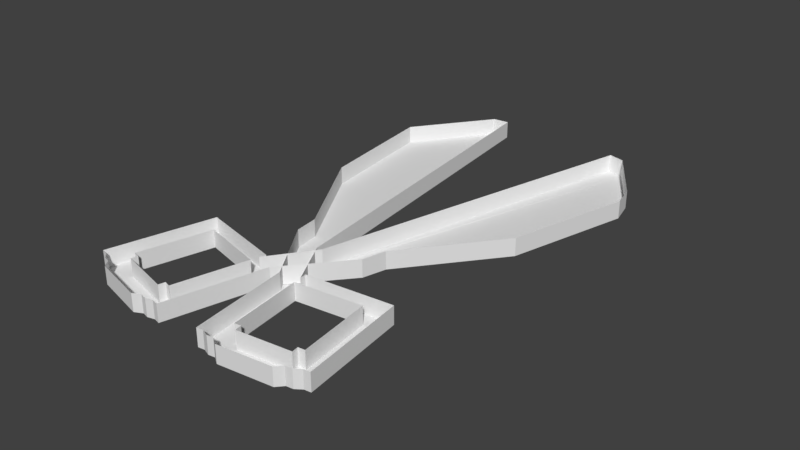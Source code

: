 # Source: snik_snak.blend  (saved by Blender 2.78.0; exported with 4.5.12 LTS)
import bpy
from mathutils import Matrix  # noqa: F401  (used for matrix-valued properties, if any)

bpy.ops.wm.read_factory_settings(use_empty=True)
scene = bpy.context.scene
scene.name = 'Scene'

# ---- collections
col_collection_1 = bpy.data.collections.new('Collection 1'); scene.collection.children.link(col_collection_1)

# ---- world
world_world = bpy.data.worlds.new('World'); scene.world = world_world
world_world.color = (0.05088, 0.05088, 0.05088)
world_world.use_sun_shadow = False
world_world.sun_shadow_jitter_overblur = 0.0
world_world.cycles.sampling_method = 'MANUAL'

# ---- meshes
me_plane_001 = bpy.data.meshes.new('Plane.001')
me_plane_001.from_pydata([(-1.913, -2.423, 0.0), (0.08746, -2.423, 0.0), (-1.913, -0.4227, 0.0), (-0.4125, -2.598, 0.0), (-1.413, -2.598, 0.0), (-0.1625, -2.49, 0.0), (-1.663, -2.49, 0.0), (-0.4125, -2.173, 0.0), (-1.413, -2.173, 0.0), (-1.163, -2.173, 0.0), (-0.03754, -2.423, 0.0), (0.08746, -0.5477, 0.0), (-1.538, -2.49, 0.0), (-0.2875, -0.3971, 0.0), (-0.4125, -2.048, 0.0), (-1.413, -2.048, 0.0), (-0.2875, -2.49, 0.0), (-1.788, -2.423, 0.0), (-1.913, -2.423, 0.3303), (-1.538, -0.6727, 0.0), (-0.2875, -0.6727, 0.0), (-0.2875, -0.5221, 0.0), (-0.2875, -2.048, 0.0), (-1.538, -2.048, 0.0), (0.7283, 1.188, 0.3433), (0.7283, 0.7379, 0.3433), (1.578, 3.148, 0.3433), (0.08746, -2.423, 0.3303), (1.578, 5.499, 0.3433), (0.09142, 0.4041, 0.3433), (0.3691, 6.791, 0.3433), (0.06495, 6.791, 0.3433), (-1.913, -0.4227, 0.3303), (-0.4125, -2.598, 0.3303), (-1.413, -2.598, 0.3303), (-0.2875, -0.3971, 0.3303), (-0.1625, -2.49, 0.3303), (-1.663, -2.49, 0.3303), (-0.4125, -2.173, 0.3303), (-1.413, -2.173, 0.3303), (-0.2875, -0.6727, 0.3303), (-0.03754, -2.423, 0.3303), (0.08746, -0.5477, 0.3303), (-1.538, -2.49, 0.3303), (-0.4125, -2.048, 0.3303), (-1.413, -2.048, 0.3303), (-0.2875, -2.49, 0.3303), (-1.788, -2.423, 0.3303), (-1.538, -0.6727, 0.3303), (-0.2875, -0.5221, 0.3303), (-0.2875, -2.048, 0.3303), (-1.538, -2.048, 0.3303), (0.7283, 1.188, 0.01302), (0.7283, 0.7379, 0.01302), (1.578, 3.148, 0.01302), (1.578, 5.499, 0.01302), (0.09142, 0.4041, 0.01302), (0.3691, 6.791, 0.01302), (0.06495, 6.791, 0.01302), (0.09142, 0.4041, 0.3433), (0.09142, 0.4041, 0.01302)], [], [(35, 32, 18, 47, 37, 43, 34, 39, 45, 51, 48, 40), (42, 49, 35, 40, 50, 44, 38, 39, 34, 33, 46, 36, 41, 27), (24, 25, 53, 52), (9, 8, 39, 38, 7), (25, 42, 11, 53), (11, 42, 27, 1), (29, 49, 42, 25, 24, 26, 28, 30, 31), (29, 31, 58, 56), (20, 22, 50, 40), (19, 20, 40, 48), (5, 10, 41, 36), (2, 0, 18, 32), (19, 48, 51, 23), (15, 23, 51, 45), (6, 12, 43, 37), (10, 1, 27, 41), (14, 7, 38, 44), (26, 54, 55, 28), (8, 15, 45, 39), (3, 16, 46, 33), (22, 14, 44, 50), (12, 4, 34, 43), (4, 3, 33, 34), (28, 55, 57, 30), (13, 2, 32, 35), (16, 5, 36, 46), (0, 17, 47, 18), (17, 6, 37, 47), (31, 30, 57, 58), (35, 49, 21, 13), (56, 29, 59, 60), (26, 24, 52, 54), (29, 56, 21, 49)])
_uv = me_plane_001.uv_layers.new(name='UVMap')
_uv.uv.foreach_set('vector', [0.2445, 0.6363, 0.308, 0.6378, 0.308, 0.7022, 0.3027, 0.7022, 0.2974, 0.7043, 0.2921, 0.7043, 0.2868, 0.7078, 0.2868, 0.6941, 0.2868, 0.6901, 0.2921, 0.6901, 0.2921, 0.6459, 0.2445, 0.6459, 0.2233, 0.6418, 0.2392, 0.641, 0.2445, 0.6363, 0.2392, 0.6459, 0.2392, 0.6901, 0.2445, 0.6901, 0.2445, 0.6941, 0.2868, 0.6941, 0.2868, 0.7078, 0.2445, 0.7078, 0.2392, 0.7043, 0.2339, 0.7043, 0.2286, 0.7022, 0.2233, 0.7022, 0.7824, 0.313, 0.7824, 0.2984, 0.7965, 0.2983, 0.7965, 0.3129, 0.2932, 0.7888, 0.2932, 0.7808, 0.3072, 0.7808, 0.3072, 0.813, 0.2932, 0.813, 0.7824, 0.2984, 0.7828, 0.2551, 0.7969, 0.2551, 0.7965, 0.2983, 0.8962, 0.223, 0.8444, 0.2231, 0.3083, 0.6349, 0.3223, 0.6348, 0.6824, 0.4023, 0.6967, 0.433, 0.6807, 0.4332, 0.6559, 0.3904, 0.6568, 0.3758, 0.6246, 0.3108, 0.6294, 0.2343, 0.6837, 0.1942, 0.6967, 0.1947, 0.7969, 0.4021, 0.797, 0.1942, 0.8111, 0.1943, 0.8111, 0.4021, 0.2373, 0.8251, 0.2373, 0.7808, 0.2513, 0.7808, 0.2513, 0.8251, 0.2793, 0.821, 0.2793, 0.7808, 0.2932, 0.7848, 0.2932, 0.821, 0.3505, 0.6912, 0.3505, 0.6952, 0.3365, 0.6952, 0.3365, 0.6912, 0.9482, 0.4771, 0.3365, 0.6992, 0.3505, 0.6992, 1.0, 0.4771, 0.2513, 0.7808, 0.2653, 0.7808, 0.2653, 0.8249, 0.2513, 0.8249, 0.2706, 0.8333, 0.2653, 0.8333, 0.2653, 0.8226, 0.2706, 0.8226, 0.3505, 0.6429, 0.3505, 0.6469, 0.3365, 0.6469, 0.3365, 0.6429, 0.3505, 0.6952, 0.3505, 0.6992, 0.3365, 0.6992, 0.3365, 0.6952, 0.3418, 0.7742, 0.3365, 0.7742, 0.3365, 0.7636, 0.3418, 0.7636, 0.7826, 0.3785, 0.7967, 0.3785, 0.7969, 0.4549, 0.7828, 0.4549, 0.3418, 0.7849, 0.3365, 0.7849, 0.3365, 0.7742, 0.3418, 0.7742, 0.3505, 0.6831, 0.3505, 0.6872, 0.3365, 0.6872, 0.3365, 0.6831, 0.2759, 0.8333, 0.2706, 0.8333, 0.2706, 0.8226, 0.2759, 0.8226, 0.3505, 0.6469, 0.3505, 0.651, 0.3365, 0.651, 0.3365, 0.6469, 0.3505, 0.6711, 0.3505, 0.6831, 0.3365, 0.6831, 0.3365, 0.651, 0.7828, 0.4549, 0.7969, 0.4549, 0.7533, 0.3742, 0.7391, 0.3742, 0.5807, 0.5408, 0.2373, 0.8331, 0.2233, 0.8331, 0.5289, 0.5408, 0.3505, 0.6872, 0.3505, 0.6912, 0.3365, 0.6912, 0.3365, 0.6872, 0.3505, 0.6348, 0.3505, 0.6389, 0.3365, 0.6389, 0.3365, 0.6348, 0.3505, 0.6389, 0.3505, 0.6429, 0.3365, 0.6429, 0.3365, 0.6389, 0.7391, 0.3841, 0.7391, 0.3742, 0.7533, 0.3742, 0.7533, 0.3841, 0.9482, 0.5558, 0.9678, 0.5558, 0.9678, 0.5939, 0.9482, 0.5939, 0.5524, 0.1942, 0.5524, 0.1942, 0.5524, 0.1942, 0.5524, 0.1942, 0.7826, 0.3785, 0.7824, 0.313, 0.7965, 0.3129, 0.7967, 0.3785, 0.7969, 0.4021, 0.8111, 0.4021, 0.8111, 0.4323, 0.7975, 0.4323])
me_plane_001.use_remesh_preserve_volume = False
me_plane_001.use_remesh_preserve_attributes = False
me_plane_001.use_mirror_vertex_groups = False
me_plane_001.update()
me_plane = bpy.data.meshes.new('Plane')
me_plane.from_pydata([(-1.913, -2.423, 0.0), (0.08746, -2.423, 0.0), (-1.913, -0.4227, 0.0), (-0.4125, -2.598, 0.0), (-1.413, -2.598, 0.0), (-0.1625, -2.49, 0.0), (-1.663, -2.49, 0.0), (-0.4125, -2.173, 0.0), (-1.413, -2.173, 0.0), (-1.163, -2.173, 0.0), (-0.03754, -2.423, 0.0), (0.08746, -0.5477, 0.0), (-1.538, -2.49, 0.0), (-0.2875, -0.3971, 0.0), (-0.4125, -2.048, 0.0), (-1.413, -2.048, 0.0), (-0.2875, -2.49, 0.0), (-0.7875, -2.598, 0.0), (-1.788, -2.423, 0.0), (-1.913, -2.423, 0.3303), (-1.538, -0.6727, 0.0), (-1.538, -2.173, 0.0), (-0.2875, -0.6727, 0.0), (-0.2875, -0.5221, 0.0), (-0.2875, -2.048, 0.0), (-1.538, -2.048, 0.0), (1.365, 5.891, 0.3433), (0.7283, 1.188, 0.3433), (0.7283, 0.7379, 0.3433), (1.578, 3.148, 0.3433), (0.08746, -2.423, 0.3303), (1.578, 5.499, 0.3433), (0.09142, 0.4041, 0.3433), (0.3691, 6.791, 0.3433), (0.06495, 6.791, 0.3433), (-1.913, -0.4227, 0.3303), (-0.4125, -2.598, 0.3303), (-1.413, -2.598, 0.3303), (-0.2875, -0.3971, 0.3303), (-0.1625, -2.49, 0.3303), (-1.663, -2.49, 0.3303), (-0.4125, -2.173, 0.3303), (-1.413, -2.173, 0.3303), (-0.2875, -0.6727, 0.3303), (-0.03754, -2.423, 0.3303), (0.08746, -0.5477, 0.3303), (-1.538, -2.49, 0.3303), (-0.4125, -2.048, 0.3303), (-1.413, -2.048, 0.3303), (-0.2875, -2.49, 0.3303), (-1.788, -2.423, 0.3303), (-1.538, -0.6727, 0.3303), (-0.2875, -0.5221, 0.3303), (-0.2875, -2.048, 0.3303), (-1.538, -2.048, 0.3303), (1.365, 5.891, 0.01302), (0.7283, 1.188, 0.01302), (0.7283, 0.7379, 0.01302), (1.578, 3.148, 0.01302), (1.578, 5.499, 0.01302), (0.09142, 0.4041, 0.01302), (0.3691, 6.791, 0.01302), (0.06495, 6.791, 0.01302), (0.09142, 0.4041, 0.3433), (0.09142, 0.4041, 0.01302)], [], [(16, 3, 17, 9, 7, 14, 24, 22, 20, 25, 15, 8, 21, 12, 6, 18, 0, 2, 13, 23, 11, 1, 10, 5), (17, 4, 12, 21, 8, 9), (27, 28, 57, 56), (9, 8, 42, 41, 7), (28, 45, 11, 57), (11, 45, 30, 1), (32, 34, 62, 60), (22, 24, 53, 43), (20, 22, 43, 51), (5, 10, 44, 39), (2, 0, 19, 35), (20, 51, 54, 25), (15, 25, 54, 48), (6, 12, 46, 40), (10, 1, 30, 44), (14, 7, 41, 47), (29, 58, 59, 31), (8, 15, 48, 42), (3, 16, 49, 36), (24, 14, 47, 53), (12, 4, 37, 46), (17, 3, 36, 37, 4), (13, 2, 35, 38), (16, 5, 39, 49), (0, 18, 50, 19), (26, 31, 59, 55), (18, 6, 40, 50), (34, 33, 61, 62), (58, 56, 57, 11, 23, 60, 62, 61, 55, 59), (38, 52, 23, 13), (26, 55, 61, 33), (60, 32, 63, 64), (29, 27, 56, 58), (32, 60, 23, 52)])
_uv = me_plane.uv_layers.new(name='UVMap')
_uv.uv.foreach_set('vector', [0.2097, 0.6835, 0.2172, 0.6785, 0.2399, 0.6785, 0.2626, 0.698, 0.2172, 0.698, 0.2172, 0.7038, 0.2097, 0.7038, 0.2097, 0.767, 0.2852, 0.767, 0.2852, 0.7038, 0.2777, 0.7038, 0.2777, 0.698, 0.2852, 0.698, 0.2852, 0.6835, 0.2928, 0.6835, 0.3003, 0.6866, 0.3079, 0.6866, 0.3079, 0.7785, 0.5877, 0.5329, 0.2097, 0.7739, 0.5289, 0.5149, 0.187, 0.6866, 0.1946, 0.6866, 0.2021, 0.6835, 0.2399, 0.6785, 0.2777, 0.6785, 0.2852, 0.6835, 0.2852, 0.698, 0.2777, 0.698, 0.2626, 0.698, 0.8042, 0.2714, 0.8042, 0.2588, 0.8164, 0.2588, 0.8164, 0.2714, 0.2868, 0.7942, 0.2868, 0.7827, 0.3068, 0.7827, 0.3068, 0.8286, 0.2868, 0.8286, 0.8042, 0.2588, 0.8046, 0.2215, 0.8168, 0.2215, 0.8164, 0.2588, 0.8962, 0.223, 0.8444, 0.2231, 0.3083, 0.5744, 0.3283, 0.5743, 0.8168, 0.3483, 0.8168, 0.169, 0.829, 0.169, 0.829, 0.3483, 0.207, 0.8459, 0.207, 0.7827, 0.2269, 0.7827, 0.2269, 0.8459, 0.2669, 0.8401, 0.2669, 0.7827, 0.2868, 0.7884, 0.2868, 0.8401, 0.3685, 0.6547, 0.3685, 0.6605, 0.3486, 0.6605, 0.3486, 0.6547, 0.3486, 0.7581, 0.3486, 0.6662, 0.3685, 0.6662, 0.3685, 0.7581, 0.2269, 0.7827, 0.2469, 0.7827, 0.2469, 0.8457, 0.2269, 0.8457, 0.2545, 0.8576, 0.2469, 0.8576, 0.2469, 0.8424, 0.2545, 0.8424, 0.3685, 0.5858, 0.3685, 0.5916, 0.3486, 0.5916, 0.3486, 0.5858, 0.3685, 0.6605, 0.3685, 0.6662, 0.3486, 0.6662, 0.3486, 0.6605, 0.3561, 0.7733, 0.3486, 0.7733, 0.3486, 0.7581, 0.3561, 0.7581, 0.8044, 0.328, 0.8166, 0.3279, 0.8168, 0.3938, 0.8046, 0.3938, 0.3561, 0.7885, 0.3486, 0.7885, 0.3486, 0.7733, 0.3561, 0.7733, 0.3685, 0.6433, 0.3685, 0.649, 0.3486, 0.649, 0.3486, 0.6433, 0.262, 0.8576, 0.2545, 0.8576, 0.2545, 0.8424, 0.262, 0.8424, 0.3685, 0.5916, 0.3685, 0.5973, 0.3486, 0.5973, 0.3486, 0.5916, 0.3685, 0.626, 0.3685, 0.6433, 0.3486, 0.6433, 0.3486, 0.5973, 0.3685, 0.5973, 0.207, 0.7827, 0.207, 0.8574, 0.187, 0.8574, 0.187, 0.7827, 0.3685, 0.649, 0.3685, 0.6547, 0.3486, 0.6547, 0.3486, 0.649, 0.3685, 0.5743, 0.3685, 0.5801, 0.3486, 0.5801, 0.3486, 0.5743, 0.8046, 0.4044, 0.8046, 0.3938, 0.8168, 0.3938, 0.8168, 0.4043, 0.3685, 0.5801, 0.3685, 0.5858, 0.3486, 0.5858, 0.3486, 0.5801, 0.7669, 0.3328, 0.7669, 0.3242, 0.7791, 0.3242, 0.7791, 0.3328, 0.6058, 0.2746, 0.6337, 0.2185, 0.6329, 0.2059, 0.6542, 0.169, 0.6681, 0.1692, 0.6558, 0.1957, 0.6681, 0.3747, 0.6569, 0.3751, 0.6185, 0.3513, 0.61, 0.3405, 0.9482, 0.5558, 0.9678, 0.5558, 0.9678, 0.5939, 0.9482, 0.5939, 0.7669, 0.2963, 0.7791, 0.2963, 0.7791, 0.3242, 0.7669, 0.3242, 0.6058, 0.169, 0.6058, 0.169, 0.6058, 0.169, 0.6058, 0.169, 0.8044, 0.328, 0.8042, 0.2714, 0.8164, 0.2714, 0.8166, 0.3279, 0.8168, 0.3483, 0.829, 0.3483, 0.829, 0.3743, 0.8173, 0.3743])
me_plane.use_remesh_preserve_volume = False
me_plane.use_remesh_preserve_attributes = False
me_plane.use_mirror_vertex_groups = False
me_plane.update()

# ---- objects
ob_plane_001 = bpy.data.objects.new('Plane.001', me_plane_001)
ob_plane = bpy.data.objects.new('Plane', me_plane)

# ---- transforms, parenting, visibility, modifiers, constraints
ob_plane_001.location = (0.1934, 0.0, 0.3275)
ob_plane_001.rotation_euler = (-0.0, 3.142, 0.1199)
ob_plane_001.lineart.crease_threshold = 0.0
ob_plane.location = (0.0, 0.0, 0.0)
ob_plane.rotation_euler = (0.0, -0.0, -0.2578)
ob_plane.lineart.crease_threshold = 0.0

# ---- collection membership
col_collection_1.objects.link(ob_plane_001)
col_collection_1.objects.link(ob_plane)

# ---- scene / render settings (as saved in the file)
scene.frame_start = 1; scene.frame_end = 40; scene.frame_set(36)
scene.render.engine = 'BLENDER_EEVEE_NEXT'
scene.render.resolution_percentage = 50
scene.render.dither_intensity = 0.0
scene.cycles.use_denoising = False
scene.cycles.samples = 128
scene.cycles.sampling_pattern = 'TABULATED_SOBOL'
scene.cycles.light_sampling_threshold = 0.0
scene.cycles.use_adaptive_sampling = False
scene.cycles.use_light_tree = False
scene.cycles.blur_glossy = 0.0
scene.cycles.sample_clamp_indirect = 0.0
scene.view_settings.view_transform = 'Standard'
bpy.context.view_layer.update()

# ---- added for rendering (the .blend has no active camera and no usable light): camera, sun
cam_auto = bpy.data.cameras.new('AutoCamera')
cam_auto.lens = 50.0
cam_auto.sensor_width = 36.0
cam_auto.clip_end = 1000.0
ob_auto_camera = bpy.data.objects.new('AutoCamera', cam_auto)
scene.collection.objects.link(ob_auto_camera)
ob_auto_camera.location = (11.0331, -10.723, 8.69226)
ob_auto_camera.rotation_euler = (1.09748, -7.21219e-08, 0.694738)
scene.camera = ob_auto_camera
light_auto_sun = bpy.data.lights.new('AutoSun', 'SUN')
light_auto_sun.energy = 3.0
light_auto_sun.angle = 0.0523599
ob_auto_sun = bpy.data.objects.new('AutoSun', light_auto_sun)
scene.collection.objects.link(ob_auto_sun)
ob_auto_sun.rotation_euler = (0.872665, 0.174533, 0.523599)
bpy.context.view_layer.update()
